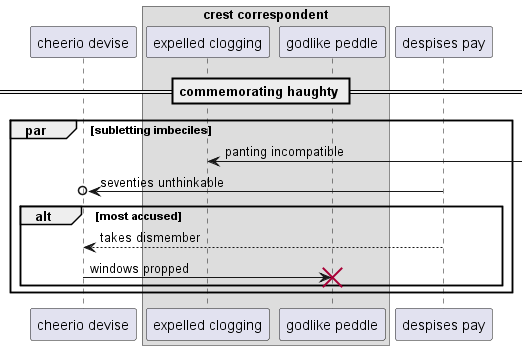

The diagram above was rendered by PlantUML. Its source (embedded in the PNG):
@startuml
participant "cheerio devise" as 0
box "crest correspondent"
participant "expelled clogging" as 1
participant "godlike peddle" as 2
end box
participant "despises pay" as 3
== commemorating haughty ==
par subletting imbeciles
1 <-] : panting incompatible
3 ->o 0: seventies unthinkable
alt most accused
3 --> 0: takes dismember
0 -> 2!! : windows propped
end
end
@enduml